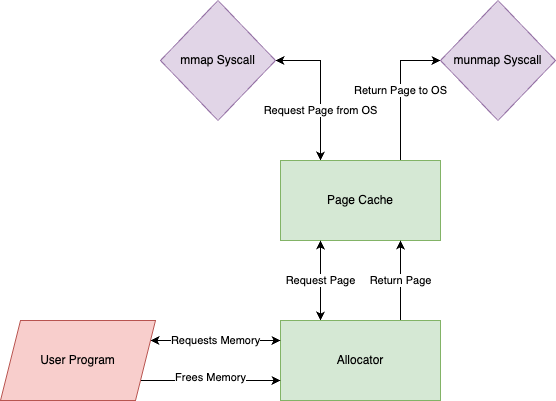

The diagram above was exported from draw.io. Its source (the exported page's mxGraphModel, read from the mxfile embedded in the PNG):
<mxGraphModel dx="1018" dy="777" grid="1" gridSize="10" guides="1" tooltips="1" connect="1" arrows="1" fold="1" page="1" pageScale="1" pageWidth="827" pageHeight="1169" math="0" shadow="0">
  <root>
    <mxCell id="0" />
    <mxCell id="1" parent="0" />
    <mxCell id="lhV2arJUkuaUjr8XL11e-10" value="Return Page to OS" style="edgeStyle=orthogonalEdgeStyle;rounded=0;orthogonalLoop=1;jettySize=auto;html=1;entryX=0;entryY=0.5;entryDx=0;entryDy=0;exitX=0.75;exitY=0;exitDx=0;exitDy=0;" edge="1" parent="1" source="lhV2arJUkuaUjr8XL11e-1" target="lhV2arJUkuaUjr8XL11e-3">
      <mxGeometry relative="1" as="geometry" />
    </mxCell>
    <mxCell id="lhV2arJUkuaUjr8XL11e-11" value="Request Page from OS" style="edgeStyle=orthogonalEdgeStyle;rounded=0;orthogonalLoop=1;jettySize=auto;html=1;entryX=1;entryY=0.5;entryDx=0;entryDy=0;exitX=0.25;exitY=0;exitDx=0;exitDy=0;startArrow=classic;startFill=1;" edge="1" parent="1" source="lhV2arJUkuaUjr8XL11e-1" target="lhV2arJUkuaUjr8XL11e-2">
      <mxGeometry x="-0.3103" relative="1" as="geometry">
        <mxPoint as="offset" />
      </mxGeometry>
    </mxCell>
    <mxCell id="lhV2arJUkuaUjr8XL11e-1" value="Page Cache" style="rounded=0;whiteSpace=wrap;html=1;fillColor=#d5e8d4;strokeColor=#82b366;" vertex="1" parent="1">
      <mxGeometry x="320" y="200" width="160" height="80" as="geometry" />
    </mxCell>
    <mxCell id="lhV2arJUkuaUjr8XL11e-2" value="mmap Syscall" style="rhombus;whiteSpace=wrap;html=1;fillColor=#e1d5e7;strokeColor=#9673a6;" vertex="1" parent="1">
      <mxGeometry x="200" y="40" width="115" height="120" as="geometry" />
    </mxCell>
    <mxCell id="lhV2arJUkuaUjr8XL11e-3" value="munmap Syscall" style="rhombus;whiteSpace=wrap;html=1;fillColor=#e1d5e7;strokeColor=#9673a6;" vertex="1" parent="1">
      <mxGeometry x="480" y="40" width="115" height="120" as="geometry" />
    </mxCell>
    <mxCell id="lhV2arJUkuaUjr8XL11e-8" value="Request Page" style="edgeStyle=orthogonalEdgeStyle;rounded=0;orthogonalLoop=1;jettySize=auto;html=1;entryX=0.25;entryY=1;entryDx=0;entryDy=0;startArrow=classic;startFill=1;" edge="1" parent="1" source="lhV2arJUkuaUjr8XL11e-4" target="lhV2arJUkuaUjr8XL11e-1">
      <mxGeometry relative="1" as="geometry">
        <Array as="points">
          <mxPoint x="360" y="340" />
          <mxPoint x="360" y="340" />
        </Array>
      </mxGeometry>
    </mxCell>
    <mxCell id="lhV2arJUkuaUjr8XL11e-9" value="Return Page" style="edgeStyle=orthogonalEdgeStyle;rounded=0;orthogonalLoop=1;jettySize=auto;html=1;entryX=0.75;entryY=1;entryDx=0;entryDy=0;" edge="1" parent="1" source="lhV2arJUkuaUjr8XL11e-4" target="lhV2arJUkuaUjr8XL11e-1">
      <mxGeometry relative="1" as="geometry">
        <Array as="points">
          <mxPoint x="440" y="340" />
          <mxPoint x="440" y="340" />
        </Array>
      </mxGeometry>
    </mxCell>
    <mxCell id="lhV2arJUkuaUjr8XL11e-4" value="Allocator" style="rounded=0;whiteSpace=wrap;html=1;fillColor=#d5e8d4;strokeColor=#82b366;" vertex="1" parent="1">
      <mxGeometry x="320" y="360" width="160" height="80" as="geometry" />
    </mxCell>
    <mxCell id="lhV2arJUkuaUjr8XL11e-6" value="Requests Memory" style="edgeStyle=orthogonalEdgeStyle;rounded=0;orthogonalLoop=1;jettySize=auto;html=1;entryX=0;entryY=0.25;entryDx=0;entryDy=0;startArrow=classic;startFill=1;" edge="1" parent="1" source="lhV2arJUkuaUjr8XL11e-5" target="lhV2arJUkuaUjr8XL11e-4">
      <mxGeometry relative="1" as="geometry">
        <Array as="points">
          <mxPoint x="220" y="380" />
          <mxPoint x="220" y="380" />
        </Array>
      </mxGeometry>
    </mxCell>
    <mxCell id="lhV2arJUkuaUjr8XL11e-7" value="&lt;div&gt;&lt;br&gt;&lt;/div&gt;&lt;div&gt;Frees Memory&lt;/div&gt;" style="edgeStyle=orthogonalEdgeStyle;rounded=0;orthogonalLoop=1;jettySize=auto;html=1;entryX=0;entryY=0.75;entryDx=0;entryDy=0;" edge="1" parent="1" source="lhV2arJUkuaUjr8XL11e-5" target="lhV2arJUkuaUjr8XL11e-4">
      <mxGeometry y="10" relative="1" as="geometry">
        <Array as="points">
          <mxPoint x="220" y="420" />
          <mxPoint x="220" y="420" />
        </Array>
        <mxPoint as="offset" />
      </mxGeometry>
    </mxCell>
    <mxCell id="lhV2arJUkuaUjr8XL11e-5" value="User Program" style="shape=parallelogram;perimeter=parallelogramPerimeter;whiteSpace=wrap;html=1;fixedSize=1;fillColor=#f8cecc;strokeColor=#b85450;" vertex="1" parent="1">
      <mxGeometry x="40" y="360" width="155" height="80" as="geometry" />
    </mxCell>
  </root>
</mxGraphModel>